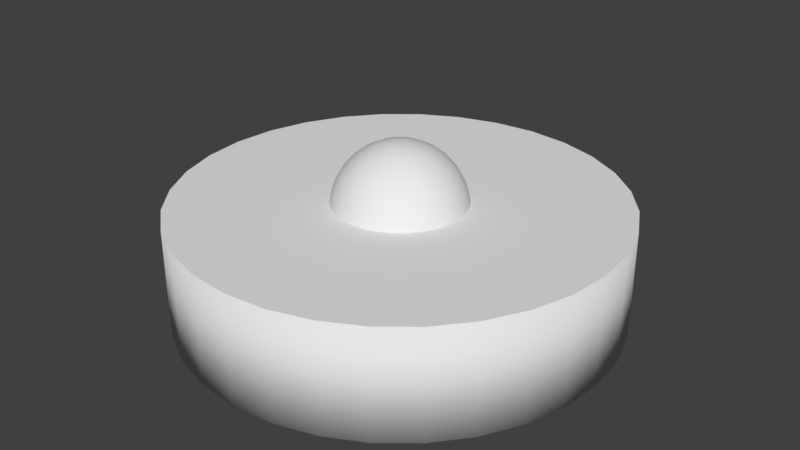 # Source: Roomba.blend  (saved by Blender 2.78.0; exported with 4.5.12 LTS)
import bpy
from mathutils import Matrix  # noqa: F401  (used for matrix-valued properties, if any)

bpy.ops.wm.read_factory_settings(use_empty=True)
scene = bpy.context.scene
scene.name = 'Scene'

# ---- collections
col_collection_1 = bpy.data.collections.new('Collection 1'); scene.collection.children.link(col_collection_1)

# ---- world
world_world = bpy.data.worlds.new('World'); scene.world = world_world
world_world.color = (0.05088, 0.05088, 0.05088)
world_world.use_sun_shadow = False
world_world.sun_shadow_jitter_overblur = 0.0
world_world.cycles.sampling_method = 'MANUAL'

# ---- meshes
me_circle_001 = bpy.data.meshes.new('Circle.001')
me_circle_001.from_pydata([(-8.312e-08, 0.3, 0.5), (-0.05853, 0.2942, 0.5), (-0.1148, 0.2772, 0.5), (-0.1667, 0.2494, 0.5), (-0.2121, 0.2121, 0.5), (-0.2494, 0.1667, 0.5), (-0.2772, 0.1148, 0.5), (-0.2942, 0.05853, 0.5), (-0.3, 2.221e-07, 0.5), (-0.2942, -0.05853, 0.5), (-0.2772, -0.1148, 0.5), (-0.2494, -0.1667, 0.5), (-0.2121, -0.2121, 0.5), (-0.1667, -0.2494, 0.5), (-0.1148, -0.2772, 0.5), (-0.05853, -0.2942, 0.5), (1.463e-08, -0.3, 0.5), (0.05853, -0.2942, 0.5), (0.1148, -0.2772, 0.5), (0.1667, -0.2494, 0.5), (0.2121, -0.2121, 0.5), (0.2494, -0.1667, 0.5), (0.2772, -0.1148, 0.5), (0.2942, -0.05853, 0.5), (0.3, 4.892e-07, 0.5), (0.2942, 0.05853, 0.5), (0.2772, 0.1148, 0.5), (0.2494, 0.1667, 0.5), (0.2121, 0.2121, 0.5), (0.1667, 0.2494, 0.5), (0.1148, 0.2772, 0.5), (0.05853, 0.2942, 0.5), (0.01142, 0.0574, 0.7607), (0.0224, 0.1126, 0.7436), (0.03252, 0.1635, 0.7159), (0.04139, 0.2081, 0.6786), (0.04866, 0.2446, 0.6331), (0.05407, 0.2718, 0.5813), (0.0574, 0.2886, 0.525), (0.0224, 0.05407, 0.7607), (0.04393, 0.1061, 0.7436), (0.06378, 0.154, 0.7159), (0.08118, 0.196, 0.6786), (0.09546, 0.2305, 0.6331), (0.1061, 0.2561, 0.5813), (0.1126, 0.2718, 0.525), (0.03252, 0.04866, 0.7607), (0.06378, 0.09546, 0.7436), (0.0926, 0.1386, 0.7159), (0.1179, 0.1764, 0.6786), (0.1386, 0.2074, 0.6331), (0.154, 0.2305, 0.5813), (0.1635, 0.2446, 0.525), (0.04139, 0.04138, 0.7607), (0.08118, 0.08118, 0.7436), (0.1179, 0.1179, 0.7159), (0.15, 0.15, 0.6786), (0.1764, 0.1764, 0.6331), (0.196, 0.196, 0.5813), (0.2081, 0.2081, 0.525), (0.04866, 0.03252, 0.7607), (0.09546, 0.06378, 0.7436), (0.1386, 0.0926, 0.7159), (0.1764, 0.1179, 0.6786), (0.2074, 0.1386, 0.6331), (0.2305, 0.154, 0.5813), (0.2446, 0.1635, 0.525), (0.05407, 0.0224, 0.7607), (0.1061, 0.04393, 0.7436), (0.154, 0.06378, 0.7159), (0.196, 0.08118, 0.6786), (0.2305, 0.09546, 0.6331), (0.2561, 0.1061, 0.5813), (0.2718, 0.1126, 0.525), (0.0574, 0.01142, 0.7607), (0.1126, 0.0224, 0.7436), (0.1635, 0.03252, 0.7159), (0.2081, 0.04138, 0.6786), (0.2446, 0.04866, 0.6331), (0.2718, 0.05407, 0.5813), (0.2886, 0.0574, 0.525), (0.05853, -2.605e-07, 0.7607), (0.1148, -2.583e-07, 0.7436), (0.1667, -2.56e-07, 0.7159), (0.2121, -2.583e-07, 0.6786), (0.2494, -2.627e-07, 0.6331), (0.2772, -2.448e-07, 0.5813), (0.2942, -2.806e-07, 0.525), (0.0574, -0.01142, 0.7607), (0.1126, -0.0224, 0.7436), (0.1635, -0.03252, 0.7159), (0.2081, -0.04139, 0.6786), (0.2446, -0.04866, 0.6331), (0.2718, -0.05407, 0.5813), (0.2886, -0.0574, 0.525), (0.05407, -0.0224, 0.7607), (0.1061, -0.04393, 0.7436), (0.154, -0.06378, 0.7159), (0.196, -0.08118, 0.6786), (0.2305, -0.09546, 0.6331), (0.2561, -0.1061, 0.5813), (0.2718, -0.1126, 0.525), (0.04866, -0.03252, 0.7607), (0.09546, -0.06378, 0.7436), (0.1386, -0.0926, 0.7159), (0.1764, -0.1179, 0.6786), (0.2074, -0.1386, 0.6331), (0.2305, -0.154, 0.5813), (0.2446, -0.1635, 0.525), (0.04139, -0.04139, 0.7607), (0.08118, -0.08118, 0.7436), (0.1179, -0.1179, 0.7159), (0.15, -0.15, 0.6786), (0.1764, -0.1764, 0.6331), (0.196, -0.196, 0.5813), (0.2081, -0.2081, 0.525), (0.03252, -0.04866, 0.7607), (0.06378, -0.09546, 0.7436), (0.0926, -0.1386, 0.7159), (0.1179, -0.1764, 0.6786), (0.1386, -0.2074, 0.6331), (0.154, -0.2305, 0.5813), (0.1635, -0.2446, 0.525), (0.0224, -0.05407, 0.7607), (0.04393, -0.1061, 0.7436), (0.06378, -0.154, 0.7159), (0.08118, -0.196, 0.6786), (0.09546, -0.2305, 0.6331), (0.1061, -0.2561, 0.5813), (0.1126, -0.2718, 0.525), (0.01142, -0.0574, 0.7607), (0.0224, -0.1126, 0.7436), (0.03252, -0.1635, 0.7159), (0.04138, -0.2081, 0.6786), (0.04866, -0.2446, 0.6331), (0.05407, -0.2718, 0.5813), (0.0574, -0.2886, 0.525), (7.377e-08, -0.05853, 0.7607), (8.83e-08, -0.1148, 0.7436), (8.383e-08, -0.1667, 0.7159), (6.819e-08, -0.2121, 0.6786), (5.03e-08, -0.2494, 0.6331), (9.501e-08, -0.2772, 0.5813), (5.03e-08, -0.2942, 0.525), (-0.01142, -0.0574, 0.7607), (-0.0224, -0.1126, 0.7436), (-0.03252, -0.1635, 0.7159), (-0.04138, -0.2081, 0.6786), (-0.04866, -0.2446, 0.6331), (-0.05407, -0.2718, 0.5813), (-0.0574, -0.2886, 0.525), (-0.0224, -0.05407, 0.7607), (-0.04393, -0.1061, 0.7436), (-0.06378, -0.154, 0.7159), (-0.08118, -0.196, 0.6786), (-0.09546, -0.2305, 0.6331), (-0.1061, -0.2561, 0.5813), (-0.1126, -0.2718, 0.525), (2.163e-08, -3.415e-07, 0.7665), (-0.03252, -0.04866, 0.7607), (-0.06378, -0.09546, 0.7436), (-0.0926, -0.1386, 0.7159), (-0.1179, -0.1764, 0.6786), (-0.1386, -0.2074, 0.6331), (-0.154, -0.2305, 0.5813), (-0.1635, -0.2446, 0.525), (-0.04138, -0.04139, 0.7607), (-0.08118, -0.08118, 0.7436), (-0.1179, -0.1179, 0.7159), (-0.15, -0.15, 0.6786), (-0.1764, -0.1764, 0.6331), (-0.196, -0.196, 0.5813), (-0.2081, -0.2081, 0.525), (-0.04866, -0.03252, 0.7607), (-0.09546, -0.06378, 0.7436), (-0.1386, -0.0926, 0.7159), (-0.1764, -0.1179, 0.6786), (-0.2074, -0.1386, 0.6331), (-0.2305, -0.154, 0.5813), (-0.2446, -0.1635, 0.525), (-0.05407, -0.0224, 0.7607), (-0.1061, -0.04393, 0.7436), (-0.154, -0.06378, 0.7159), (-0.196, -0.08118, 0.6786), (-0.2305, -0.09546, 0.6331), (-0.2561, -0.1061, 0.5813), (-0.2718, -0.1126, 0.525), (-0.0574, -0.01142, 0.7607), (-0.1126, -0.0224, 0.7436), (-0.1635, -0.03252, 0.7159), (-0.2081, -0.04139, 0.6786), (-0.2446, -0.04866, 0.6331), (-0.2718, -0.05407, 0.5813), (-0.2886, -0.0574, 0.525), (-0.05853, -2.56e-07, 0.7607), (-0.1148, -2.471e-07, 0.7436), (-0.1667, -2.471e-07, 0.7159), (-0.2121, -2.18e-07, 0.6786), (-0.2494, -2.046e-07, 0.6331), (-0.2772, -2.583e-07, 0.5813), (-0.2942, -1.912e-07, 0.525), (-0.0574, 0.01142, 0.7607), (-0.1126, 0.0224, 0.7436), (-0.1635, 0.03252, 0.7159), (-0.2081, 0.04138, 0.6786), (-0.2446, 0.04866, 0.6331), (-0.2718, 0.05407, 0.5813), (-0.2886, 0.0574, 0.525), (-0.05407, 0.0224, 0.7607), (-0.1061, 0.04393, 0.7436), (-0.154, 0.06378, 0.7159), (-0.196, 0.08118, 0.6786), (-0.2305, 0.09546, 0.6331), (-0.2561, 0.1061, 0.5813), (-0.2718, 0.1126, 0.525), (-0.04866, 0.03252, 0.7607), (-0.09546, 0.06378, 0.7436), (-0.1386, 0.0926, 0.7159), (-0.1764, 0.1179, 0.6786), (-0.2074, 0.1386, 0.6331), (-0.2305, 0.154, 0.5813), (-0.2446, 0.1635, 0.525), (-0.04138, 0.04138, 0.7607), (-0.08118, 0.08118, 0.7436), (-0.1179, 0.1179, 0.7159), (-0.15, 0.15, 0.6786), (-0.1764, 0.1764, 0.6331), (-0.196, 0.196, 0.5813), (-0.2081, 0.2081, 0.525), (-0.03252, 0.04866, 0.7607), (-0.06378, 0.09546, 0.7436), (-0.0926, 0.1386, 0.7159), (-0.1179, 0.1764, 0.6786), (-0.1386, 0.2074, 0.6331), (-0.154, 0.2305, 0.5813), (-0.1635, 0.2446, 0.525), (-0.0224, 0.05407, 0.7607), (-0.04393, 0.1061, 0.7436), (-0.06378, 0.154, 0.7159), (-0.08118, 0.196, 0.6786), (-0.09546, 0.2305, 0.6331), (-0.1061, 0.2561, 0.5813), (-0.1126, 0.2718, 0.525), (-0.01142, 0.0574, 0.7607), (-0.0224, 0.1126, 0.7436), (-0.03252, 0.1635, 0.7159), (-0.04138, 0.2081, 0.6786), (-0.04866, 0.2446, 0.6331), (-0.05407, 0.2718, 0.5813), (-0.0574, 0.2886, 0.525), (8.718e-08, 0.05853, 0.7607), (9.948e-08, 0.1148, 0.7436), (1.084e-07, 0.1667, 0.7159), (1.218e-07, 0.2121, 0.6786), (1.576e-07, 0.2494, 0.6331), (9.501e-08, 0.2772, 0.5813), (1.531e-07, 0.2942, 0.525)], [], [(255, 254, 36, 37), (256, 255, 37, 38), (250, 158, 32), (251, 250, 32, 33), (252, 251, 33, 34), (253, 252, 34, 35), (254, 253, 35, 36), (36, 35, 42, 43), (37, 36, 43, 44), (38, 37, 44, 45), (32, 158, 39), (33, 32, 39, 40), (34, 33, 40, 41), (35, 34, 41, 42), (39, 158, 46), (40, 39, 46, 47), (41, 40, 47, 48), (42, 41, 48, 49), (43, 42, 49, 50), (44, 43, 50, 51), (45, 44, 51, 52), (50, 49, 56, 57), (51, 50, 57, 58), (52, 51, 58, 59), (46, 158, 53), (47, 46, 53, 54), (48, 47, 54, 55), (28, 59, 66, 27), (49, 48, 55, 56), (54, 53, 60, 61), (55, 54, 61, 62), (27, 66, 73, 26), (56, 55, 62, 63), (57, 56, 63, 64), (58, 57, 64, 65), (59, 58, 65, 66), (53, 158, 60), (65, 64, 71, 72), (66, 65, 72, 73), (60, 158, 67), (61, 60, 67, 68), (62, 61, 68, 69), (26, 73, 80, 25), (63, 62, 69, 70), (64, 63, 70, 71), (68, 67, 74, 75), (69, 68, 75, 76), (25, 80, 87, 24), (70, 69, 76, 77), (71, 70, 77, 78), (72, 71, 78, 79), (73, 72, 79, 80), (67, 158, 74), (79, 78, 85, 86), (80, 79, 86, 87), (74, 158, 81), (75, 74, 81, 82), (76, 75, 82, 83), (24, 87, 94, 23), (77, 76, 83, 84), (78, 77, 84, 85), (83, 82, 89, 90), (23, 94, 101, 22), (84, 83, 90, 91), (85, 84, 91, 92), (86, 85, 92, 93), (87, 86, 93, 94), (81, 158, 88), (82, 81, 88, 89), (94, 93, 100, 101), (88, 158, 95), (89, 88, 95, 96), (90, 89, 96, 97), (22, 101, 108, 21), (91, 90, 97, 98), (92, 91, 98, 99), (93, 92, 99, 100), (20, 21, 108, 115), (98, 97, 104, 105), (99, 98, 105, 106), (100, 99, 106, 107), (101, 100, 107, 108), (95, 158, 102), (96, 95, 102, 103), (97, 96, 103, 104), (102, 158, 109), (103, 102, 109, 110), (104, 103, 110, 111), (18, 19, 122, 129), (105, 104, 111, 112), (106, 105, 112, 113), (107, 106, 113, 114), (108, 107, 114, 115), (112, 111, 118, 119), (113, 112, 119, 120), (114, 113, 120, 121), (115, 114, 121, 122), (109, 158, 116), (110, 109, 116, 117), (20, 115, 122, 19), (111, 110, 117, 118), (17, 136, 143, 16), (116, 158, 123), (117, 116, 123, 124), (18, 129, 136, 17), (118, 117, 124, 125), (15, 150, 157, 14), (119, 118, 125, 126), (120, 119, 126, 127), (121, 120, 127, 128), (122, 121, 128, 129), (127, 126, 133, 134), (128, 127, 134, 135), (129, 128, 135, 136), (123, 158, 130), (124, 123, 130, 131), (16, 143, 150, 15), (125, 124, 131, 132), (13, 165, 172, 12), (126, 125, 132, 133), (130, 158, 137), (131, 130, 137, 138), (14, 157, 165, 13), (132, 131, 138, 139), (133, 132, 139, 140), (134, 133, 140, 141), (135, 134, 141, 142), (136, 135, 142, 143), (141, 140, 147, 148), (142, 141, 148, 149), (143, 142, 149, 150), (137, 158, 144), (138, 137, 144, 145), (12, 172, 179, 11), (139, 138, 145, 146), (140, 139, 146, 147), (145, 144, 151, 152), (11, 179, 186, 10), (146, 145, 152, 153), (147, 146, 153, 154), (148, 147, 154, 155), (149, 148, 155, 156), (150, 149, 156, 157), (144, 158, 151), (156, 155, 163, 164), (157, 156, 164, 165), (151, 158, 159), (152, 151, 159, 160), (10, 186, 193, 9), (153, 152, 160, 161), (154, 153, 161, 162), (155, 154, 162, 163), (9, 193, 200, 8), (161, 160, 167, 168), (162, 161, 168, 169), (163, 162, 169, 170), (164, 163, 170, 171), (165, 164, 171, 172), (159, 158, 166), (160, 159, 166, 167), (172, 171, 178, 179), (166, 158, 173), (167, 166, 173, 174), (7, 8, 200, 207), (168, 167, 174, 175), (169, 168, 175, 176), (170, 169, 176, 177), (171, 170, 177, 178), (175, 174, 181, 182), (176, 175, 182, 183), (177, 176, 183, 184), (178, 177, 184, 185), (179, 178, 185, 186), (173, 158, 180), (174, 173, 180, 181), (7, 207, 214, 6), (186, 185, 192, 193), (180, 158, 187), (181, 180, 187, 188), (5, 6, 214, 221), (182, 181, 188, 189), (183, 182, 189, 190), (184, 183, 190, 191), (185, 184, 191, 192), (190, 189, 196, 197), (191, 190, 197, 198), (192, 191, 198, 199), (193, 192, 199, 200), (187, 158, 194), (188, 187, 194, 195), (5, 221, 228, 4), (189, 188, 195, 196), (194, 158, 201), (195, 194, 201, 202), (4, 228, 235, 3), (196, 195, 202, 203), (197, 196, 203, 204), (198, 197, 204, 205), (199, 198, 205, 206), (200, 199, 206, 207), (204, 203, 210, 211), (205, 204, 211, 212), (206, 205, 212, 213), (207, 206, 213, 214), (201, 158, 208), (202, 201, 208, 209), (3, 235, 242, 2), (203, 202, 209, 210), (208, 158, 215), (209, 208, 215, 216), (2, 242, 249, 1), (210, 209, 216, 217), (211, 210, 217, 218), (212, 211, 218, 219), (213, 212, 219, 220), (214, 213, 220, 221), (219, 218, 225, 226), (220, 219, 226, 227), (221, 220, 227, 228), (215, 158, 222), (216, 215, 222, 223), (1, 249, 256, 0), (217, 216, 223, 224), (218, 217, 224, 225), (223, 222, 229, 230), (0, 256, 38, 31), (224, 223, 230, 231), (225, 224, 231, 232), (226, 225, 232, 233), (227, 226, 233, 234), (228, 227, 234, 235), (222, 158, 229), (234, 233, 240, 241), (235, 234, 241, 242), (229, 158, 236), (230, 229, 236, 237), (31, 38, 45, 30), (231, 230, 237, 238), (232, 231, 238, 239), (233, 232, 239, 240), (237, 236, 243, 244), (30, 45, 52, 29), (238, 237, 244, 245), (239, 238, 245, 246), (240, 239, 246, 247), (241, 240, 247, 248), (242, 241, 248, 249), (236, 158, 243), (248, 247, 254, 255), (249, 248, 255, 256), (243, 158, 250), (244, 243, 250, 251), (29, 52, 59, 28), (245, 244, 251, 252), (246, 245, 252, 253), (247, 246, 253, 254)])
me_circle_001.polygons.foreach_set('use_smooth', [True] * 256)
_uv = me_circle_001.uv_layers.new(name='UVMap')
_uv.uv.foreach_set('vector', [0.679, 0.8306, 0.6444, 0.7655, 0.6928, 0.7339, 0.7392, 0.791, 0.7189, 0.905, 0.679, 0.8306, 0.7392, 0.791, 0.7917, 0.8553, 0.5306, 0.5532, 0.5041, 0.5045, 0.5396, 0.5471, 0.5572, 0.6023, 0.5306, 0.5532, 0.5396, 0.5471, 0.5753, 0.5902, 0.5845, 0.6532, 0.5572, 0.6023, 0.5753, 0.5902, 0.6121, 0.635, 0.6133, 0.7071, 0.5845, 0.6532, 0.6121, 0.635, 0.6509, 0.6825, 0.6444, 0.7655, 0.6133, 0.7071, 0.6509, 0.6825, 0.6928, 0.7339, 0.6928, 0.7339, 0.6509, 0.6825, 0.6826, 0.6506, 0.7336, 0.693, 0.7392, 0.791, 0.6928, 0.7339, 0.7336, 0.693, 0.79, 0.74, 0.7917, 0.8553, 0.7392, 0.791, 0.79, 0.74, 0.8541, 0.7936, 0.5396, 0.5471, 0.5041, 0.5045, 0.5472, 0.5394, 0.5753, 0.5902, 0.5396, 0.5471, 0.5472, 0.5394, 0.5906, 0.5747, 0.6121, 0.635, 0.5753, 0.5902, 0.5906, 0.5747, 0.6354, 0.6115, 0.6509, 0.6825, 0.6121, 0.635, 0.6354, 0.6115, 0.6826, 0.6506, 0.5472, 0.5394, 0.5041, 0.5045, 0.5532, 0.5303, 0.5906, 0.5747, 0.5472, 0.5394, 0.5532, 0.5303, 0.6026, 0.5566, 0.6354, 0.6115, 0.5906, 0.5747, 0.6026, 0.5566, 0.6537, 0.5839, 0.6826, 0.6506, 0.6354, 0.6115, 0.6537, 0.5839, 0.7076, 0.6131, 0.7336, 0.693, 0.6826, 0.6506, 0.7076, 0.6131, 0.7658, 0.6449, 0.79, 0.74, 0.7336, 0.693, 0.7658, 0.6449, 0.8303, 0.6804, 0.8541, 0.7936, 0.79, 0.74, 0.8303, 0.6804, 0.9037, 0.721, 0.7658, 0.6449, 0.7076, 0.6131, 0.7249, 0.5716, 0.7882, 0.5916, 0.8303, 0.6804, 0.7658, 0.6449, 0.7882, 0.5916, 0.8585, 0.6141, 0.9037, 0.721, 0.8303, 0.6804, 0.8585, 0.6141, 0.9386, 0.6399, 0.5532, 0.5303, 0.5041, 0.5045, 0.5573, 0.5203, 0.6026, 0.5566, 0.5532, 0.5303, 0.5573, 0.5203, 0.6109, 0.5364, 0.6537, 0.5839, 0.6026, 0.5566, 0.6109, 0.5364, 0.6663, 0.5534, 0.9774, 0.6525, 0.9386, 0.6399, 0.9573, 0.5533, 0.998, 0.5582, 0.7076, 0.6131, 0.6537, 0.5839, 0.6663, 0.5534, 0.7249, 0.5716, 0.6109, 0.5364, 0.5573, 0.5203, 0.5593, 0.5096, 0.6151, 0.515, 0.6663, 0.5534, 0.6109, 0.5364, 0.6151, 0.515, 0.6728, 0.5209, 0.998, 0.5582, 0.9573, 0.5533, 0.9589, 0.4645, 0.9999, 0.4613, 0.7249, 0.5716, 0.6663, 0.5534, 0.6728, 0.5209, 0.7338, 0.5274, 0.7882, 0.5916, 0.7249, 0.5716, 0.7338, 0.5274, 0.8, 0.5348, 0.8585, 0.6141, 0.7882, 0.5916, 0.8, 0.5348, 0.8734, 0.5433, 0.9386, 0.6399, 0.8585, 0.6141, 0.8734, 0.5433, 0.9573, 0.5533, 0.5573, 0.5203, 0.5041, 0.5045, 0.5593, 0.5096, 0.8734, 0.5433, 0.8, 0.5348, 0.8005, 0.4767, 0.8744, 0.4709, 0.9573, 0.5533, 0.8734, 0.5433, 0.8744, 0.4709, 0.9589, 0.4645, 0.5593, 0.5096, 0.5041, 0.5045, 0.5593, 0.4987, 0.6151, 0.515, 0.5593, 0.5096, 0.5593, 0.4987, 0.615, 0.4932, 0.6728, 0.5209, 0.6151, 0.515, 0.615, 0.4932, 0.6728, 0.4877, 0.9999, 0.4613, 0.9589, 0.4645, 0.9432, 0.3766, 0.983, 0.3656, 0.7338, 0.5274, 0.6728, 0.5209, 0.6728, 0.4877, 0.7341, 0.4823, 0.8, 0.5348, 0.7338, 0.5274, 0.7341, 0.4823, 0.8005, 0.4767, 0.615, 0.4932, 0.5593, 0.4987, 0.5571, 0.4881, 0.6108, 0.4717, 0.6728, 0.4877, 0.615, 0.4932, 0.6108, 0.4717, 0.6664, 0.4551, 0.983, 0.3656, 0.9432, 0.3766, 0.9107, 0.2933, 0.9477, 0.2746, 0.7341, 0.4823, 0.6728, 0.4877, 0.6664, 0.4551, 0.7256, 0.4379, 0.8005, 0.4767, 0.7341, 0.4823, 0.7256, 0.4379, 0.7898, 0.4195, 0.8744, 0.4709, 0.8005, 0.4767, 0.7898, 0.4195, 0.8613, 0.3994, 0.9589, 0.4645, 0.8744, 0.4709, 0.8613, 0.3994, 0.9432, 0.3766, 0.5593, 0.4987, 0.5041, 0.5045, 0.5571, 0.4881, 0.8613, 0.3994, 0.7898, 0.4195, 0.7681, 0.3653, 0.8346, 0.3316, 0.9432, 0.3766, 0.8613, 0.3994, 0.8346, 0.3316, 0.9107, 0.2933, 0.5571, 0.4881, 0.5041, 0.5045, 0.5529, 0.4781, 0.6108, 0.4717, 0.5571, 0.4881, 0.5529, 0.4781, 0.6024, 0.4515, 0.6664, 0.4551, 0.6108, 0.4717, 0.6024, 0.4515, 0.6538, 0.4244, 0.9477, 0.2746, 0.9107, 0.2933, 0.8624, 0.2176, 0.8952, 0.192, 0.7256, 0.4379, 0.6664, 0.4551, 0.6538, 0.4244, 0.7085, 0.3959, 0.7898, 0.4195, 0.7256, 0.4379, 0.7085, 0.3959, 0.7681, 0.3653, 0.6538, 0.4244, 0.6024, 0.4515, 0.5902, 0.4334, 0.6354, 0.3966, 0.8952, 0.192, 0.8624, 0.2176, 0.8002, 0.1526, 0.8274, 0.121, 0.7085, 0.3959, 0.6538, 0.4244, 0.6354, 0.3966, 0.6836, 0.358, 0.7681, 0.3653, 0.7085, 0.3959, 0.6836, 0.358, 0.7362, 0.3163, 0.8346, 0.3316, 0.7681, 0.3653, 0.7362, 0.3163, 0.795, 0.2702, 0.9107, 0.2933, 0.8346, 0.3316, 0.795, 0.2702, 0.8624, 0.2176, 0.5529, 0.4781, 0.5041, 0.5045, 0.5468, 0.469, 0.6024, 0.4515, 0.5529, 0.4781, 0.5468, 0.469, 0.5902, 0.4334, 0.8624, 0.2176, 0.795, 0.2702, 0.7441, 0.2175, 0.8002, 0.1526, 0.5468, 0.469, 0.5041, 0.5045, 0.539, 0.4614, 0.5902, 0.4334, 0.5468, 0.469, 0.539, 0.4614, 0.5747, 0.4179, 0.6354, 0.3966, 0.5902, 0.4334, 0.5747, 0.4179, 0.6119, 0.373, 0.8274, 0.121, 0.8002, 0.1526, 0.7262, 0.1007, 0.7468, 0.06432, 0.6836, 0.358, 0.6354, 0.3966, 0.6119, 0.373, 0.6517, 0.3256, 0.7362, 0.3163, 0.6836, 0.358, 0.6517, 0.3256, 0.6953, 0.2743, 0.795, 0.2702, 0.7362, 0.3163, 0.6953, 0.2743, 0.7441, 0.2175, 0.6564, 0.02427, 0.7468, 0.06432, 0.7262, 0.1007, 0.6432, 0.06413, 0.6517, 0.3256, 0.6119, 0.373, 0.5842, 0.3543, 0.614, 0.3, 0.6953, 0.2743, 0.6517, 0.3256, 0.614, 0.3, 0.6468, 0.241, 0.7441, 0.2175, 0.6953, 0.2743, 0.6468, 0.241, 0.6837, 0.1756, 0.8002, 0.1526, 0.7441, 0.2175, 0.6837, 0.1756, 0.7262, 0.1007, 0.539, 0.4614, 0.5041, 0.5045, 0.53, 0.4554, 0.5747, 0.4179, 0.539, 0.4614, 0.53, 0.4554, 0.5564, 0.4057, 0.6119, 0.373, 0.5747, 0.4179, 0.5564, 0.4057, 0.5842, 0.3543, 0.53, 0.4554, 0.5041, 0.5045, 0.5199, 0.4513, 0.5564, 0.4057, 0.53, 0.4554, 0.5199, 0.4513, 0.5361, 0.3973, 0.5842, 0.3543, 0.5564, 0.4057, 0.5361, 0.3973, 0.5533, 0.3414, 0.4597, 9.986e-05, 0.5595, 0.00252, 0.5544, 0.04439, 0.4629, 0.04244, 0.614, 0.3, 0.5842, 0.3543, 0.5533, 0.3414, 0.572, 0.2822, 0.6468, 0.241, 0.614, 0.3, 0.572, 0.2822, 0.5927, 0.2178, 0.6837, 0.1756, 0.6468, 0.241, 0.5927, 0.2178, 0.6161, 0.1462, 0.7262, 0.1007, 0.6837, 0.1756, 0.6161, 0.1462, 0.6432, 0.06413, 0.572, 0.2822, 0.5533, 0.3414, 0.5205, 0.3349, 0.5272, 0.273, 0.5927, 0.2178, 0.572, 0.2822, 0.5272, 0.273, 0.5348, 0.2056, 0.6161, 0.1462, 0.5927, 0.2178, 0.5348, 0.2056, 0.5438, 0.1305, 0.6432, 0.06413, 0.6161, 0.1462, 0.5438, 0.1305, 0.5544, 0.04439, 0.5199, 0.4513, 0.5041, 0.5045, 0.5092, 0.4492, 0.5361, 0.3973, 0.5199, 0.4513, 0.5092, 0.4492, 0.5146, 0.3931, 0.6564, 0.02427, 0.6432, 0.06413, 0.5544, 0.04439, 0.5595, 0.00252, 0.5533, 0.3414, 0.5361, 0.3973, 0.5146, 0.3931, 0.5205, 0.3349, 0.3606, 0.01744, 0.3722, 0.05871, 0.2861, 0.09333, 0.2657, 0.0546, 0.5092, 0.4492, 0.5041, 0.5045, 0.4983, 0.4493, 0.5146, 0.3931, 0.5092, 0.4492, 0.4983, 0.4493, 0.4926, 0.3932, 0.4597, 9.986e-05, 0.4629, 0.04244, 0.3722, 0.05871, 0.3606, 0.01744, 0.5205, 0.3349, 0.5146, 0.3931, 0.4926, 0.3932, 0.487, 0.3348, 0.1808, 0.1117, 0.2084, 0.1447, 0.1441, 0.2111, 0.1108, 0.1844, 0.5272, 0.273, 0.5205, 0.3349, 0.487, 0.3348, 0.4813, 0.2728, 0.5348, 0.2056, 0.5272, 0.273, 0.4813, 0.2728, 0.4755, 0.2051, 0.5438, 0.1305, 0.5348, 0.2056, 0.4755, 0.2051, 0.4695, 0.1294, 0.5544, 0.04439, 0.5438, 0.1305, 0.4695, 0.1294, 0.4629, 0.04244, 0.4755, 0.2051, 0.4813, 0.2728, 0.4363, 0.2816, 0.4172, 0.2163, 0.4695, 0.1294, 0.4755, 0.2051, 0.4172, 0.2163, 0.3962, 0.1432, 0.4629, 0.04244, 0.4695, 0.1294, 0.3962, 0.1432, 0.3722, 0.05871, 0.4983, 0.4493, 0.5041, 0.5045, 0.4876, 0.4515, 0.4926, 0.3932, 0.4983, 0.4493, 0.4876, 0.4515, 0.471, 0.3976, 0.2657, 0.0546, 0.2861, 0.09333, 0.2084, 0.1447, 0.1808, 0.1117, 0.487, 0.3348, 0.4926, 0.3932, 0.471, 0.3976, 0.454, 0.3414, 0.05601, 0.2682, 0.09367, 0.2878, 0.05931, 0.3729, 0.01846, 0.3611, 0.4813, 0.2728, 0.487, 0.3348, 0.454, 0.3414, 0.4363, 0.2816, 0.4876, 0.4515, 0.5041, 0.5045, 0.4775, 0.4557, 0.471, 0.3976, 0.4876, 0.4515, 0.4775, 0.4557, 0.4507, 0.4061, 0.1108, 0.1844, 0.1441, 0.2111, 0.09367, 0.2878, 0.05601, 0.2682, 0.454, 0.3414, 0.471, 0.3976, 0.4507, 0.4061, 0.423, 0.3544, 0.4363, 0.2816, 0.454, 0.3414, 0.423, 0.3544, 0.3938, 0.2992, 0.4172, 0.2163, 0.4363, 0.2816, 0.3938, 0.2992, 0.3621, 0.2389, 0.3962, 0.1432, 0.4172, 0.2163, 0.3621, 0.2389, 0.3269, 0.1715, 0.3722, 0.05871, 0.3962, 0.1432, 0.3269, 0.1715, 0.2861, 0.09333, 0.3621, 0.2389, 0.3938, 0.2992, 0.3556, 0.3249, 0.3126, 0.2721, 0.3269, 0.1715, 0.3621, 0.2389, 0.3126, 0.2721, 0.2649, 0.2133, 0.2861, 0.09333, 0.3269, 0.1715, 0.2649, 0.2133, 0.2084, 0.1447, 0.4775, 0.4557, 0.5041, 0.5045, 0.4685, 0.4618, 0.4507, 0.4061, 0.4775, 0.4557, 0.4685, 0.4618, 0.4325, 0.4184, 0.01846, 0.3611, 0.05931, 0.3729, 0.04242, 0.4634, 9.986e-05, 0.4602, 0.423, 0.3544, 0.4507, 0.4061, 0.4325, 0.4184, 0.3952, 0.3732, 0.3938, 0.2992, 0.423, 0.3544, 0.3952, 0.3732, 0.3556, 0.3249, 0.4325, 0.4184, 0.4685, 0.4618, 0.4608, 0.4696, 0.417, 0.4341, 9.986e-05, 0.4602, 0.04242, 0.4634, 0.04491, 0.555, 0.003075, 0.5604, 0.3952, 0.3732, 0.4325, 0.4184, 0.417, 0.4341, 0.3716, 0.3971, 0.3556, 0.3249, 0.3952, 0.3732, 0.3716, 0.3971, 0.3232, 0.3575, 0.3126, 0.2721, 0.3556, 0.3249, 0.3232, 0.3575, 0.2706, 0.3143, 0.2649, 0.2133, 0.3126, 0.2721, 0.2706, 0.3143, 0.2115, 0.2656, 0.2084, 0.1447, 0.2649, 0.2133, 0.2115, 0.2656, 0.1441, 0.2111, 0.4685, 0.4618, 0.5041, 0.5045, 0.4608, 0.4696, 0.2115, 0.2656, 0.2706, 0.3143, 0.238, 0.364, 0.1708, 0.3283, 0.1441, 0.2111, 0.2115, 0.2656, 0.1708, 0.3283, 0.09367, 0.2878, 0.4608, 0.4696, 0.5041, 0.5045, 0.4549, 0.4788, 0.417, 0.4341, 0.4608, 0.4696, 0.4549, 0.4788, 0.405, 0.4525, 0.003075, 0.5604, 0.04491, 0.555, 0.0652, 0.6434, 0.02568, 0.6568, 0.3716, 0.3971, 0.417, 0.4341, 0.405, 0.4525, 0.3531, 0.4252, 0.3232, 0.3575, 0.3716, 0.3971, 0.3531, 0.4252, 0.298, 0.3959, 0.2706, 0.3143, 0.3232, 0.3575, 0.298, 0.3959, 0.238, 0.364, 0.02568, 0.6568, 0.0652, 0.6434, 0.102, 0.7255, 0.06592, 0.746, 0.3531, 0.4252, 0.405, 0.4525, 0.3967, 0.4729, 0.3406, 0.4563, 0.298, 0.3959, 0.3531, 0.4252, 0.3406, 0.4563, 0.2809, 0.4385, 0.238, 0.364, 0.298, 0.3959, 0.2809, 0.4385, 0.2159, 0.4191, 0.1708, 0.3283, 0.238, 0.364, 0.2159, 0.4191, 0.1433, 0.3976, 0.09367, 0.2878, 0.1708, 0.3283, 0.1433, 0.3976, 0.05931, 0.3729, 0.4549, 0.4788, 0.5041, 0.5045, 0.4508, 0.4889, 0.405, 0.4525, 0.4549, 0.4788, 0.4508, 0.4889, 0.3967, 0.4729, 0.05931, 0.3729, 0.1433, 0.3976, 0.1305, 0.4705, 0.04242, 0.4634, 0.4508, 0.4889, 0.5041, 0.5045, 0.4488, 0.4996, 0.3967, 0.4729, 0.4508, 0.4889, 0.4488, 0.4996, 0.3927, 0.4945, 0.1215, 0.8261, 0.06592, 0.746, 0.102, 0.7255, 0.153, 0.7992, 0.3406, 0.4563, 0.3967, 0.4729, 0.3927, 0.4945, 0.3344, 0.4892, 0.2809, 0.4385, 0.3406, 0.4563, 0.3344, 0.4892, 0.2725, 0.4835, 0.2159, 0.4191, 0.2809, 0.4385, 0.2725, 0.4835, 0.2052, 0.4773, 0.1433, 0.3976, 0.2159, 0.4191, 0.2052, 0.4773, 0.1305, 0.4705, 0.3344, 0.4892, 0.3927, 0.4945, 0.3929, 0.5165, 0.3349, 0.5227, 0.2725, 0.4835, 0.3344, 0.4892, 0.3349, 0.5227, 0.2731, 0.5292, 0.2052, 0.4773, 0.2725, 0.4835, 0.2731, 0.5292, 0.206, 0.5364, 0.1305, 0.4705, 0.2052, 0.4773, 0.206, 0.5364, 0.1311, 0.5444, 0.04242, 0.4634, 0.1305, 0.4705, 0.1311, 0.5444, 0.04491, 0.555, 0.4488, 0.4996, 0.5041, 0.5045, 0.4489, 0.5105, 0.3927, 0.4945, 0.4488, 0.4996, 0.4489, 0.5105, 0.3929, 0.5165, 0.1215, 0.8261, 0.153, 0.7992, 0.2175, 0.8616, 0.1921, 0.8942, 0.04491, 0.555, 0.1311, 0.5444, 0.1466, 0.6165, 0.0652, 0.6434, 0.4489, 0.5105, 0.5041, 0.5045, 0.4511, 0.5211, 0.3929, 0.5165, 0.4489, 0.5105, 0.4511, 0.5211, 0.3975, 0.5379, 0.2748, 0.946, 0.1921, 0.8942, 0.2175, 0.8616, 0.2931, 0.9092, 0.3349, 0.5227, 0.3929, 0.5165, 0.3975, 0.5379, 0.3418, 0.5554, 0.2731, 0.5292, 0.3349, 0.5227, 0.3418, 0.5554, 0.2827, 0.5738, 0.206, 0.5364, 0.2731, 0.5292, 0.2827, 0.5738, 0.2183, 0.594, 0.1311, 0.5444, 0.206, 0.5364, 0.2183, 0.594, 0.1466, 0.6165, 0.2827, 0.5738, 0.3418, 0.5554, 0.355, 0.586, 0.3007, 0.6156, 0.2183, 0.594, 0.2827, 0.5738, 0.3007, 0.6156, 0.2416, 0.6478, 0.1466, 0.6165, 0.2183, 0.594, 0.2416, 0.6478, 0.1756, 0.6841, 0.0652, 0.6434, 0.1466, 0.6165, 0.1756, 0.6841, 0.102, 0.7255, 0.4511, 0.5211, 0.5041, 0.5045, 0.4554, 0.5311, 0.3975, 0.5379, 0.4511, 0.5211, 0.4554, 0.5311, 0.4061, 0.5581, 0.2748, 0.946, 0.2931, 0.9092, 0.3758, 0.941, 0.3648, 0.9802, 0.3418, 0.5554, 0.3975, 0.5379, 0.4061, 0.5581, 0.355, 0.586, 0.4554, 0.5311, 0.5041, 0.5045, 0.4615, 0.5401, 0.4061, 0.5581, 0.4554, 0.5311, 0.4615, 0.5401, 0.4185, 0.5761, 0.3648, 0.9802, 0.3758, 0.941, 0.4623, 0.9575, 0.4587, 0.9975, 0.355, 0.586, 0.4061, 0.5581, 0.4185, 0.5761, 0.3739, 0.6134, 0.3007, 0.6156, 0.355, 0.586, 0.3739, 0.6134, 0.3265, 0.653, 0.2416, 0.6478, 0.3007, 0.6156, 0.3265, 0.653, 0.2751, 0.6959, 0.1756, 0.6841, 0.2416, 0.6478, 0.2751, 0.6959, 0.218, 0.7439, 0.102, 0.7255, 0.1756, 0.6841, 0.218, 0.7439, 0.153, 0.7992, 0.3265, 0.653, 0.3739, 0.6134, 0.3977, 0.6366, 0.359, 0.6845, 0.2751, 0.6959, 0.3265, 0.653, 0.359, 0.6845, 0.3171, 0.7364, 0.218, 0.7439, 0.2751, 0.6959, 0.3171, 0.7364, 0.2708, 0.794, 0.153, 0.7992, 0.218, 0.7439, 0.2708, 0.794, 0.2175, 0.8616, 0.4615, 0.5401, 0.5041, 0.5045, 0.4693, 0.5477, 0.4185, 0.5761, 0.4615, 0.5401, 0.4693, 0.5477, 0.4341, 0.5914, 0.4587, 0.9975, 0.4623, 0.9575, 0.5505, 0.957, 0.5547, 0.9975, 0.3739, 0.6134, 0.4185, 0.5761, 0.4341, 0.5914, 0.3977, 0.6366, 0.4693, 0.5477, 0.5041, 0.5045, 0.4784, 0.5536, 0.4341, 0.5914, 0.4693, 0.5477, 0.4784, 0.5536, 0.4524, 0.6033, 0.5547, 0.9975, 0.5505, 0.957, 0.6372, 0.9387, 0.6492, 0.9778, 0.3977, 0.6366, 0.4341, 0.5914, 0.4524, 0.6033, 0.4255, 0.6547, 0.359, 0.6845, 0.3977, 0.6366, 0.4255, 0.6547, 0.3969, 0.7091, 0.3171, 0.7364, 0.359, 0.6845, 0.3969, 0.7091, 0.3659, 0.7681, 0.2708, 0.794, 0.3171, 0.7364, 0.3659, 0.7681, 0.3314, 0.8337, 0.2175, 0.8616, 0.2708, 0.794, 0.3314, 0.8337, 0.2931, 0.9092, 0.3659, 0.7681, 0.3969, 0.7091, 0.4388, 0.7258, 0.4198, 0.7897, 0.3314, 0.8337, 0.3659, 0.7681, 0.4198, 0.7897, 0.3987, 0.861, 0.2931, 0.9092, 0.3314, 0.8337, 0.3987, 0.861, 0.3758, 0.941, 0.4784, 0.5536, 0.5041, 0.5045, 0.4885, 0.5577, 0.4524, 0.6033, 0.4784, 0.5536, 0.4885, 0.5577, 0.4727, 0.6114, 0.6492, 0.9778, 0.6372, 0.9387, 0.7189, 0.905, 0.7382, 0.9408, 0.4255, 0.6547, 0.4524, 0.6033, 0.4727, 0.6114, 0.4562, 0.667, 0.3969, 0.7091, 0.4255, 0.6547, 0.4562, 0.667, 0.4388, 0.7258, 0.4727, 0.6114, 0.4885, 0.5577, 0.4991, 0.5597, 0.4941, 0.6154, 0.7382, 0.9408, 0.7189, 0.905, 0.7917, 0.8553, 0.8175, 0.8867, 0.4562, 0.667, 0.4727, 0.6114, 0.4941, 0.6154, 0.4888, 0.6731, 0.4388, 0.7258, 0.4562, 0.667, 0.4888, 0.6731, 0.483, 0.7341, 0.4198, 0.7897, 0.4388, 0.7258, 0.483, 0.7341, 0.4768, 0.8002, 0.3987, 0.861, 0.4198, 0.7897, 0.4768, 0.8002, 0.4699, 0.8737, 0.3758, 0.941, 0.3987, 0.861, 0.4699, 0.8737, 0.4623, 0.9575, 0.4885, 0.5577, 0.5041, 0.5045, 0.4991, 0.5597, 0.4699, 0.8737, 0.4768, 0.8002, 0.5346, 0.7996, 0.5418, 0.8726, 0.4623, 0.9575, 0.4699, 0.8737, 0.5418, 0.8726, 0.5505, 0.957, 0.4991, 0.5597, 0.5041, 0.5045, 0.51, 0.5596, 0.4941, 0.6154, 0.4991, 0.5597, 0.51, 0.5596, 0.5158, 0.6152, 0.8175, 0.8867, 0.7917, 0.8553, 0.8541, 0.7936, 0.8852, 0.8196, 0.4888, 0.6731, 0.4941, 0.6154, 0.5158, 0.6152, 0.5218, 0.6727, 0.483, 0.7341, 0.4888, 0.6731, 0.5218, 0.6727, 0.528, 0.7336, 0.4768, 0.8002, 0.483, 0.7341, 0.528, 0.7336, 0.5346, 0.7996, 0.5158, 0.6152, 0.51, 0.5596, 0.5206, 0.5574, 0.5371, 0.6108, 0.8852, 0.8196, 0.8541, 0.7936, 0.9037, 0.721, 0.9392, 0.7407, 0.5218, 0.6727, 0.5158, 0.6152, 0.5371, 0.6108, 0.5541, 0.666, 0.528, 0.7336, 0.5218, 0.6727, 0.5541, 0.666, 0.572, 0.7245, 0.5346, 0.7996, 0.528, 0.7336, 0.572, 0.7245, 0.5912, 0.788, 0.5418, 0.8726, 0.5346, 0.7996, 0.5912, 0.788, 0.6126, 0.859, 0.5505, 0.957, 0.5418, 0.8726, 0.6126, 0.859, 0.6372, 0.9387, 0.51, 0.5596, 0.5041, 0.5045, 0.5206, 0.5574, 0.6126, 0.859, 0.5912, 0.788, 0.6444, 0.7655, 0.679, 0.8306, 0.6372, 0.9387, 0.6126, 0.859, 0.679, 0.8306, 0.7189, 0.905, 0.5206, 0.5574, 0.5041, 0.5045, 0.5306, 0.5532, 0.5371, 0.6108, 0.5206, 0.5574, 0.5306, 0.5532, 0.5572, 0.6023, 0.9392, 0.7407, 0.9037, 0.721, 0.9386, 0.6399, 0.9774, 0.6525, 0.5541, 0.666, 0.5371, 0.6108, 0.5572, 0.6023, 0.5845, 0.6532, 0.572, 0.7245, 0.5541, 0.666, 0.5845, 0.6532, 0.6133, 0.7071, 0.5912, 0.788, 0.572, 0.7245, 0.6133, 0.7071, 0.6444, 0.7655])
me_circle_001.use_remesh_preserve_volume = False
me_circle_001.use_remesh_preserve_attributes = False
me_circle_001.use_mirror_vertex_groups = False
me_circle_001.update()
me_circle = bpy.data.meshes.new('Circle')
me_circle.from_pydata([(0.0, 1.0, 0.0), (-0.1951, 0.9808, 0.0), (-0.3827, 0.9239, 0.0), (-0.5556, 0.8315, 0.0), (-0.7071, 0.7071, 0.0), (-0.8315, 0.5556, 0.0), (-0.9239, 0.3827, 0.0), (-0.9808, 0.1951, 0.0), (-1.0, 7.55e-08, 0.0), (-0.9808, -0.1951, 0.0), (-0.9239, -0.3827, 0.0), (-0.8315, -0.5556, 0.0), (-0.7071, -0.7071, 0.0), (-0.5556, -0.8315, 0.0), (-0.3827, -0.9239, 0.0), (-0.1951, -0.9808, 0.0), (3.258e-07, -1.0, 0.0), (0.1951, -0.9808, 0.0), (0.3827, -0.9239, 0.0), (0.5556, -0.8315, 0.0), (0.7071, -0.7071, 0.0), (0.8315, -0.5556, 0.0), (0.9239, -0.3827, 0.0), (0.9808, -0.1951, 0.0), (1.0, 9.656e-07, 0.0), (0.9808, 0.1951, 0.0), (0.9239, 0.3827, 0.0), (0.8315, 0.5556, 0.0), (0.7071, 0.7071, 0.0), (0.5556, 0.8315, 0.0), (0.3827, 0.9239, 0.0), (0.1951, 0.9808, 0.0), (0.0, 1.0, 0.5), (-0.1951, 0.9808, 0.5), (-0.3827, 0.9239, 0.5), (-0.5556, 0.8315, 0.5), (-0.7071, 0.7071, 0.5), (-0.8315, 0.5556, 0.5), (-0.9239, 0.3827, 0.5), (-0.9808, 0.1951, 0.5), (-1.0, 7.55e-08, 0.5), (-0.9808, -0.1951, 0.5), (-0.9239, -0.3827, 0.5), (-0.8315, -0.5556, 0.5), (-0.7071, -0.7071, 0.5), (-0.5556, -0.8315, 0.5), (-0.3827, -0.9239, 0.5), (-0.1951, -0.9808, 0.5), (3.258e-07, -1.0, 0.5), (0.1951, -0.9808, 0.5), (0.3827, -0.9239, 0.5), (0.5556, -0.8315, 0.5), (0.7071, -0.7071, 0.5), (0.8315, -0.5556, 0.5), (0.9239, -0.3827, 0.5), (0.9808, -0.1951, 0.5), (1.0, 9.656e-07, 0.5), (0.9808, 0.1951, 0.5), (0.9239, 0.3827, 0.5), (0.8315, 0.5556, 0.5), (0.7071, 0.7071, 0.5), (0.5556, 0.8315, 0.5), (0.3827, 0.9239, 0.5), (0.1951, 0.9808, 0.5), (-8.312e-08, 0.3, 0.5), (-0.05853, 0.2942, 0.5), (-0.1148, 0.2772, 0.5), (-0.1667, 0.2494, 0.5), (-0.2121, 0.2121, 0.5), (-0.2494, 0.1667, 0.5), (-0.2772, 0.1148, 0.5), (-0.2942, 0.05853, 0.5), (-0.3, 2.221e-07, 0.5), (-0.2942, -0.05853, 0.5), (-0.2772, -0.1148, 0.5), (-0.2494, -0.1667, 0.5), (-0.2121, -0.2121, 0.5), (-0.1667, -0.2494, 0.5), (-0.1148, -0.2772, 0.5), (-0.05853, -0.2942, 0.5), (1.463e-08, -0.3, 0.5), (0.05853, -0.2942, 0.5), (0.1148, -0.2772, 0.5), (0.1667, -0.2494, 0.5), (0.2121, -0.2121, 0.5), (0.2494, -0.1667, 0.5), (0.2772, -0.1148, 0.5), (0.2942, -0.05853, 0.5), (0.3, 4.892e-07, 0.5), (0.2942, 0.05853, 0.5), (0.2772, 0.1148, 0.5), (0.2494, 0.1667, 0.5), (0.2121, 0.2121, 0.5), (0.1667, 0.2494, 0.5), (0.1148, 0.2772, 0.5), (0.05853, 0.2942, 0.5)], [], [(6, 38, 37, 5), (20, 52, 51, 19), (7, 39, 38, 6), (21, 53, 52, 20), (8, 40, 39, 7), (22, 54, 53, 21), (9, 41, 40, 8), (23, 55, 54, 22), (10, 42, 41, 9), (24, 56, 55, 23), (11, 43, 42, 10), (25, 57, 56, 24), (12, 44, 43, 11), (26, 58, 57, 25), (13, 45, 44, 12), (27, 59, 58, 26), (14, 46, 45, 13), (1, 33, 32, 0), (28, 60, 59, 27), (15, 47, 46, 14), (2, 34, 33, 1), (29, 61, 60, 28), (16, 48, 47, 15), (3, 35, 34, 2), (30, 62, 61, 29), (17, 49, 48, 16), (4, 36, 35, 3), (31, 63, 62, 30), (18, 50, 49, 17), (5, 37, 36, 4), (0, 32, 63, 31), (19, 51, 50, 18), (33, 65, 64, 32), (60, 92, 91, 59), (47, 79, 78, 46), (34, 66, 65, 33), (61, 93, 92, 60), (48, 80, 79, 47), (35, 67, 66, 34), (62, 94, 93, 61), (49, 81, 80, 48), (36, 68, 67, 35), (63, 95, 94, 62), (50, 82, 81, 49), (37, 69, 68, 36), (32, 64, 95, 63), (51, 83, 82, 50), (38, 70, 69, 37), (52, 84, 83, 51), (39, 71, 70, 38), (53, 85, 84, 52), (40, 72, 71, 39), (54, 86, 85, 53), (41, 73, 72, 40), (55, 87, 86, 54), (42, 74, 73, 41), (56, 88, 87, 55), (43, 75, 74, 42), (57, 89, 88, 56), (44, 76, 75, 43), (58, 90, 89, 57), (45, 77, 76, 44), (59, 91, 90, 58), (46, 78, 77, 45), (1, 0, 31, 30, 29, 28, 27, 26, 25, 24, 23, 22, 21, 20, 19, 18, 17, 16, 15, 14, 13, 12, 11, 10, 9, 8, 7, 6, 5, 4, 3, 2)])
me_circle.polygons.foreach_set('use_smooth', [1, 1, 1, 1, 1, 1, 1, 1, 1, 1, 1, 1, 1, 1, 1, 1, 1, 1, 1, 1, 1, 1, 1, 1, 1, 1, 1, 1, 1, 1, 1, 1, 0, 0, 0, 0, 0, 0, 0, 0, 0, 0, 0, 0, 0, 0, 0, 0, 0, 0, 0, 0, 0, 0, 0, 0, 0, 0, 0, 0, 0, 0, 0, 0, 1])
_uv = me_circle.uv_layers.new(name='UVMap')
_uv.uv.foreach_set('vector', [0.03354, 0.4297, 0.1385, 0.3751, 0.1582, 0.404, 0.06586, 0.4781, 0.4795, 0.06631, 0.4052, 0.1566, 0.3754, 0.1384, 0.4319, 0.03511, 0.01135, 0.3759, 0.1248, 0.3429, 0.1385, 0.3751, 0.03354, 0.4297, 0.5206, 0.1061, 0.4306, 0.1802, 0.4052, 0.1566, 0.4795, 0.06631, 0.0001415, 0.3188, 0.1177, 0.3087, 0.1248, 0.3429, 0.01135, 0.3759, 0.5532, 0.1531, 0.4506, 0.2083, 0.4306, 0.1802, 0.5206, 0.1061, 0.0003557, 0.2607, 0.1175, 0.2739, 0.1177, 0.3087, 0.0001415, 0.3188, 0.5761, 0.2058, 0.4645, 0.2398, 0.4506, 0.2083, 0.5532, 0.1531, 0.01198, 0.2039, 0.124, 0.2397, 0.1175, 0.2739, 0.0003557, 0.2607, 0.5881, 0.262, 0.4719, 0.2734, 0.4645, 0.2398, 0.5761, 0.2058, 0.03454, 0.1505, 0.1371, 0.2076, 0.124, 0.2397, 0.01198, 0.2039, 0.5888, 0.3197, 0.4724, 0.3078, 0.4719, 0.2734, 0.5881, 0.262, 0.06714, 0.1028, 0.1562, 0.1788, 0.1371, 0.2076, 0.03454, 0.1505, 0.5781, 0.3764, 0.4661, 0.3418, 0.4724, 0.3078, 0.5888, 0.3197, 0.1084, 0.06249, 0.1806, 0.1544, 0.1562, 0.1788, 0.06714, 0.1028, 0.5563, 0.43, 0.4532, 0.3739, 0.4661, 0.3418, 0.5781, 0.3764, 0.1568, 0.03125, 0.2093, 0.1354, 0.1806, 0.1544, 0.1084, 0.06249, 0.2664, 0.5854, 0.2794, 0.4678, 0.3145, 0.4676, 0.3246, 0.5854, 0.5244, 0.4783, 0.4342, 0.4028, 0.4532, 0.3739, 0.5563, 0.43, 0.2102, 0.01022, 0.2411, 0.1224, 0.2093, 0.1354, 0.1568, 0.03125, 0.2093, 0.574, 0.245, 0.4611, 0.2794, 0.4678, 0.2664, 0.5854, 0.4835, 0.5194, 0.4098, 0.4276, 0.4342, 0.4028, 0.5244, 0.4783, 0.2666, 0.0001415, 0.2749, 0.116, 0.2411, 0.1224, 0.2102, 0.01022, 0.1555, 0.5517, 0.2125, 0.4479, 0.245, 0.4611, 0.2093, 0.574, 0.4353, 0.5517, 0.3809, 0.4471, 0.4098, 0.4276, 0.4835, 0.5194, 0.3237, 0.001219, 0.3094, 0.1166, 0.2749, 0.116, 0.2666, 0.0001415, 0.107, 0.5193, 0.1832, 0.4286, 0.2125, 0.4479, 0.1555, 0.5517, 0.3817, 0.574, 0.3487, 0.4606, 0.3809, 0.4471, 0.4353, 0.5517, 0.3794, 0.01315, 0.3433, 0.1241, 0.3094, 0.1166, 0.3237, 0.001219, 0.06586, 0.4781, 0.1582, 0.404, 0.1832, 0.4286, 0.107, 0.5193, 0.3246, 0.5854, 0.3145, 0.4676, 0.3487, 0.4606, 0.3817, 0.574, 0.4319, 0.03511, 0.3754, 0.1384, 0.3433, 0.1241, 0.3794, 0.01315, 0.6821, 0.9919, 0.6398, 0.8525, 0.6511, 0.8478, 0.7198, 0.9763, 0.8208, 0.8532, 0.6814, 0.8109, 0.6838, 0.7989, 0.8287, 0.8132, 0.4897, 0.6319, 0.5821, 0.7445, 0.5734, 0.7532, 0.4608, 0.6608, 0.6421, 0.9999, 0.6278, 0.8549, 0.6398, 0.8525, 0.6821, 0.9919, 0.8052, 0.8909, 0.6767, 0.8222, 0.6814, 0.8109, 0.8208, 0.8532, 0.5236, 0.6093, 0.5922, 0.7377, 0.5821, 0.7445, 0.4897, 0.6319, 0.6013, 0.9999, 0.6155, 0.8549, 0.6278, 0.8549, 0.6421, 0.9999, 0.7825, 0.9248, 0.6699, 0.8324, 0.6767, 0.8222, 0.8052, 0.8909, 0.5613, 0.5937, 0.6035, 0.733, 0.5922, 0.7377, 0.5236, 0.6093, 0.5613, 0.9919, 0.6035, 0.8525, 0.6155, 0.8549, 0.6013, 0.9999, 0.7537, 0.9536, 0.6613, 0.841, 0.6699, 0.8324, 0.7825, 0.9248, 0.6013, 0.5857, 0.6155, 0.7307, 0.6035, 0.733, 0.5613, 0.5937, 0.5236, 0.9763, 0.5922, 0.8478, 0.6035, 0.8525, 0.5613, 0.9919, 0.7198, 0.9763, 0.6511, 0.8478, 0.6613, 0.841, 0.7537, 0.9536, 0.6421, 0.5857, 0.6278, 0.7307, 0.6155, 0.7307, 0.6013, 0.5857, 0.4897, 0.9536, 0.5821, 0.841, 0.5922, 0.8478, 0.5236, 0.9763, 0.6821, 0.5937, 0.6398, 0.733, 0.6278, 0.7307, 0.6421, 0.5857, 0.4608, 0.9248, 0.5734, 0.8324, 0.5821, 0.841, 0.4897, 0.9536, 0.7198, 0.6093, 0.6511, 0.7377, 0.6398, 0.733, 0.6821, 0.5937, 0.4382, 0.8909, 0.5666, 0.8222, 0.5734, 0.8324, 0.4608, 0.9248, 0.7537, 0.6319, 0.6613, 0.7445, 0.6511, 0.7377, 0.7198, 0.6093, 0.4225, 0.8532, 0.5619, 0.8109, 0.5666, 0.8222, 0.4382, 0.8909, 0.7825, 0.6608, 0.6699, 0.7532, 0.6613, 0.7445, 0.7537, 0.6319, 0.4146, 0.8132, 0.5595, 0.7989, 0.5619, 0.8109, 0.4225, 0.8532, 0.8052, 0.6947, 0.6767, 0.7634, 0.6699, 0.7532, 0.7825, 0.6608, 0.4146, 0.7724, 0.5595, 0.7867, 0.5595, 0.7989, 0.4146, 0.8132, 0.8208, 0.7324, 0.6814, 0.7747, 0.6767, 0.7634, 0.8052, 0.6947, 0.4225, 0.7324, 0.5619, 0.7747, 0.5595, 0.7867, 0.4146, 0.7724, 0.8287, 0.7724, 0.6838, 0.7867, 0.6814, 0.7747, 0.8208, 0.7324, 0.4382, 0.6947, 0.5666, 0.7634, 0.5619, 0.7747, 0.4225, 0.7324, 0.8287, 0.8132, 0.6838, 0.7989, 0.6838, 0.7867, 0.8287, 0.7724, 0.4608, 0.6608, 0.5734, 0.7532, 0.5666, 0.7634, 0.4382, 0.6947, 0.1868, 0.5857, 0.2276, 0.5857, 0.2676, 0.5937, 0.3053, 0.6093, 0.3392, 0.6319, 0.3681, 0.6608, 0.3907, 0.6947, 0.4063, 0.7324, 0.4143, 0.7724, 0.4143, 0.8132, 0.4063, 0.8532, 0.3907, 0.8909, 0.3681, 0.9248, 0.3392, 0.9536, 0.3053, 0.9763, 0.2676, 0.9919, 0.2276, 0.9999, 0.1868, 0.9999, 0.1468, 0.9919, 0.1091, 0.9763, 0.07522, 0.9536, 0.04637, 0.9248, 0.02371, 0.8909, 0.008099, 0.8532, 0.0001415, 0.8132, 0.0001417, 0.7724, 0.0081, 0.7324, 0.02371, 0.6947, 0.04637, 0.6608, 0.07522, 0.6319, 0.1091, 0.6093, 0.1468, 0.5937])
me_circle.use_remesh_preserve_volume = False
me_circle.use_remesh_preserve_attributes = False
me_circle.use_mirror_vertex_groups = False
me_circle.update()

# ---- objects
ob_hood = bpy.data.objects.new('Hood', me_circle_001)
ob_roomba = bpy.data.objects.new('Roomba', me_circle)

# ---- transforms, parenting, visibility, modifiers, constraints
ob_hood.location = (1.0, -0.1346, 0.4208)
ob_hood.lineart.crease_threshold = 0.0
ob_roomba.location = (1.0, -0.1346, 0.4208)
ob_roomba.lineart.crease_threshold = 0.0

# ---- collection membership
col_collection_1.objects.link(ob_hood)
col_collection_1.objects.link(ob_roomba)

# ---- scene / render settings (as saved in the file)
scene.frame_start = 1; scene.frame_end = 250; scene.frame_set(12)
scene.render.engine = 'BLENDER_EEVEE_NEXT'
scene.render.resolution_percentage = 50
scene.render.dither_intensity = 0.0
scene.cycles.use_denoising = False
scene.cycles.samples = 128
scene.cycles.sampling_pattern = 'TABULATED_SOBOL'
scene.cycles.light_sampling_threshold = 0.0
scene.cycles.use_adaptive_sampling = False
scene.cycles.use_light_tree = False
scene.cycles.blur_glossy = 0.0
scene.cycles.sample_clamp_indirect = 0.0
scene.view_settings.view_transform = 'Standard'
bpy.context.view_layer.update()

# ---- added for rendering (the .blend has no active camera and no usable light): camera, sun
cam_auto = bpy.data.cameras.new('AutoCamera')
cam_auto.lens = 50.0
cam_auto.sensor_width = 36.0
cam_auto.clip_end = 1000.0
ob_auto_camera = bpy.data.objects.new('AutoCamera', cam_auto)
scene.collection.objects.link(ob_auto_camera)
ob_auto_camera.location = (3.71142, -3.38814, 2.97305)
ob_auto_camera.rotation_euler = (1.09748, -7.21219e-08, 0.694738)
scene.camera = ob_auto_camera
light_auto_sun = bpy.data.lights.new('AutoSun', 'SUN')
light_auto_sun.energy = 3.0
light_auto_sun.angle = 0.0523599
ob_auto_sun = bpy.data.objects.new('AutoSun', light_auto_sun)
scene.collection.objects.link(ob_auto_sun)
ob_auto_sun.rotation_euler = (0.872665, 0.174533, 0.523599)
bpy.context.view_layer.update()
